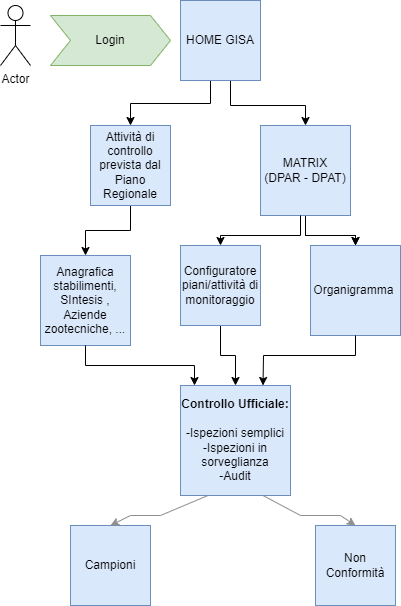

The diagram above was exported from draw.io. Its source (the exported page's mxGraphModel, read from the mxfile embedded in the PNG):
<mxGraphModel dx="868" dy="450" grid="1" gridSize="10" guides="1" tooltips="1" connect="1" arrows="1" fold="1" page="1" pageScale="1" pageWidth="827" pageHeight="1169" math="0" shadow="0">
  <root>
    <mxCell id="0" />
    <mxCell id="1" parent="0" />
    <mxCell id="ZELt7ckEd9bmFcAhizZa-12" value="" style="edgeStyle=orthogonalEdgeStyle;rounded=0;orthogonalLoop=1;jettySize=auto;html=1;" parent="1" target="ZELt7ckEd9bmFcAhizZa-11" edge="1">
      <mxGeometry relative="1" as="geometry">
        <mxPoint x="480" y="125" as="sourcePoint" />
        <Array as="points">
          <mxPoint x="480" y="125" />
          <mxPoint x="480" y="148" />
          <mxPoint x="400" y="148" />
        </Array>
      </mxGeometry>
    </mxCell>
    <mxCell id="GfYAP9yYrWSzKgw44lG7-6" value="Login" style="shape=step;perimeter=stepPerimeter;whiteSpace=wrap;html=1;fixedSize=1;rounded=0;shadow=0;fillColor=#d5e8d4;strokeColor=#82b366;" parent="1" vertex="1">
      <mxGeometry x="320" y="60" width="120" height="50" as="geometry" />
    </mxCell>
    <mxCell id="GfYAP9yYrWSzKgw44lG7-7" value="Anagrafica stabilimenti, SIntesis , Aziende zootecniche, ..." style="whiteSpace=wrap;html=1;aspect=fixed;rounded=0;shadow=0;fillColor=#dae8fc;strokeColor=#6c8ebf;" parent="1" vertex="1">
      <mxGeometry x="310" y="300" width="90" height="90" as="geometry" />
    </mxCell>
    <mxCell id="ZELt7ckEd9bmFcAhizZa-20" value="" style="edgeStyle=orthogonalEdgeStyle;rounded=0;orthogonalLoop=1;jettySize=auto;html=1;" parent="1" source="GfYAP9yYrWSzKgw44lG7-8" target="ZELt7ckEd9bmFcAhizZa-6" edge="1">
      <mxGeometry relative="1" as="geometry" />
    </mxCell>
    <mxCell id="ZELt7ckEd9bmFcAhizZa-21" value="" style="edgeStyle=orthogonalEdgeStyle;rounded=0;orthogonalLoop=1;jettySize=auto;html=1;" parent="1" source="GfYAP9yYrWSzKgw44lG7-8" target="ZELt7ckEd9bmFcAhizZa-6" edge="1">
      <mxGeometry relative="1" as="geometry" />
    </mxCell>
    <mxCell id="GfYAP9yYrWSzKgw44lG7-8" value="MATRIX&lt;br&gt;(DPAR - DPAT)" style="whiteSpace=wrap;html=1;aspect=fixed;rounded=0;shadow=0;fillColor=#dae8fc;strokeColor=#6c8ebf;" parent="1" vertex="1">
      <mxGeometry x="530" y="170" width="90" height="90" as="geometry" />
    </mxCell>
    <mxCell id="ZELt7ckEd9bmFcAhizZa-2" value="&lt;b&gt;Controllo Ufficiale:&lt;br&gt;&lt;br&gt;&lt;/b&gt;-Ispezioni semplici&lt;br&gt;-Ispezioni in sorveglianza&lt;br&gt;-Audit" style="whiteSpace=wrap;html=1;aspect=fixed;rounded=0;shadow=0;fillColor=#dae8fc;strokeColor=#6c8ebf;" parent="1" vertex="1">
      <mxGeometry x="450" y="430" width="110" height="110" as="geometry" />
    </mxCell>
    <mxCell id="ZELt7ckEd9bmFcAhizZa-28" value="" style="edgeStyle=orthogonalEdgeStyle;rounded=0;orthogonalLoop=1;jettySize=auto;html=1;" parent="1" source="ZELt7ckEd9bmFcAhizZa-4" target="ZELt7ckEd9bmFcAhizZa-2" edge="1">
      <mxGeometry relative="1" as="geometry" />
    </mxCell>
    <mxCell id="ZELt7ckEd9bmFcAhizZa-4" value="Configuratore piani/attività di monitoraggio" style="whiteSpace=wrap;html=1;aspect=fixed;rounded=0;shadow=0;fillColor=#dae8fc;strokeColor=#6c8ebf;" parent="1" vertex="1">
      <mxGeometry x="450" y="290" width="80" height="80" as="geometry" />
    </mxCell>
    <mxCell id="ZELt7ckEd9bmFcAhizZa-6" value="Organigramma&amp;nbsp;" style="whiteSpace=wrap;html=1;aspect=fixed;rounded=0;shadow=0;fillColor=#dae8fc;strokeColor=#6c8ebf;" parent="1" vertex="1">
      <mxGeometry x="580" y="290" width="90" height="90" as="geometry" />
    </mxCell>
    <mxCell id="ZELt7ckEd9bmFcAhizZa-19" value="" style="edgeStyle=orthogonalEdgeStyle;rounded=0;orthogonalLoop=1;jettySize=auto;html=1;" parent="1" source="ZELt7ckEd9bmFcAhizZa-11" target="GfYAP9yYrWSzKgw44lG7-7" edge="1">
      <mxGeometry relative="1" as="geometry" />
    </mxCell>
    <mxCell id="ZELt7ckEd9bmFcAhizZa-11" value="Attività di controllo prevista dal Piano Regionale" style="whiteSpace=wrap;html=1;aspect=fixed;rounded=0;shadow=0;fillColor=#dae8fc;strokeColor=#6c8ebf;" parent="1" vertex="1">
      <mxGeometry x="360" y="170" width="80" height="80" as="geometry" />
    </mxCell>
    <mxCell id="ZELt7ckEd9bmFcAhizZa-16" value="" style="endArrow=classic;html=1;rounded=0;entryX=0.5;entryY=0;entryDx=0;entryDy=0;" parent="1" target="GfYAP9yYrWSzKgw44lG7-8" edge="1">
      <mxGeometry width="50" height="50" relative="1" as="geometry">
        <mxPoint x="500" y="120" as="sourcePoint" />
        <mxPoint x="590" y="200" as="targetPoint" />
        <Array as="points">
          <mxPoint x="500" y="150" />
          <mxPoint x="575" y="150" />
        </Array>
      </mxGeometry>
    </mxCell>
    <mxCell id="ZELt7ckEd9bmFcAhizZa-22" value="" style="edgeStyle=orthogonalEdgeStyle;rounded=0;orthogonalLoop=1;jettySize=auto;html=1;entryX=0.5;entryY=0;entryDx=0;entryDy=0;" parent="1" target="ZELt7ckEd9bmFcAhizZa-4" edge="1">
      <mxGeometry relative="1" as="geometry">
        <mxPoint x="570" y="260" as="sourcePoint" />
        <mxPoint x="495.0000000000002" y="270.0000000000002" as="targetPoint" />
        <Array as="points">
          <mxPoint x="570" y="280" />
          <mxPoint x="490" y="280" />
        </Array>
      </mxGeometry>
    </mxCell>
    <mxCell id="ZELt7ckEd9bmFcAhizZa-26" value="" style="endArrow=classic;html=1;rounded=0;entryX=0.5;entryY=0;entryDx=0;entryDy=0;exitX=0.5;exitY=1;exitDx=0;exitDy=0;" parent="1" edge="1" source="GfYAP9yYrWSzKgw44lG7-7">
      <mxGeometry width="50" height="50" relative="1" as="geometry">
        <mxPoint x="360" y="400" as="sourcePoint" />
        <mxPoint x="464.0000000000002" y="430.0000000000002" as="targetPoint" />
        <Array as="points">
          <mxPoint x="355" y="410" />
          <mxPoint x="464" y="410" />
        </Array>
      </mxGeometry>
    </mxCell>
    <mxCell id="ZELt7ckEd9bmFcAhizZa-27" value="" style="endArrow=classic;html=1;rounded=0;entryX=0.75;entryY=0;entryDx=0;entryDy=0;exitX=0.5;exitY=1;exitDx=0;exitDy=0;" parent="1" source="ZELt7ckEd9bmFcAhizZa-6" target="ZELt7ckEd9bmFcAhizZa-2" edge="1">
      <mxGeometry width="50" height="50" relative="1" as="geometry">
        <mxPoint x="625" y="400" as="sourcePoint" />
        <mxPoint x="680.0000000000005" y="430" as="targetPoint" />
        <Array as="points">
          <mxPoint x="625" y="400" />
          <mxPoint x="533" y="400" />
        </Array>
      </mxGeometry>
    </mxCell>
    <mxCell id="ZELt7ckEd9bmFcAhizZa-29" value="Campioni" style="whiteSpace=wrap;html=1;aspect=fixed;rounded=0;shadow=0;fillColor=#dae8fc;strokeColor=#6c8ebf;" parent="1" vertex="1">
      <mxGeometry x="340" y="570" width="80" height="80" as="geometry" />
    </mxCell>
    <mxCell id="ZELt7ckEd9bmFcAhizZa-30" value="Non Conformità" style="whiteSpace=wrap;html=1;aspect=fixed;rounded=0;shadow=0;fillColor=#dae8fc;strokeColor=#6c8ebf;" parent="1" vertex="1">
      <mxGeometry x="585" y="570" width="80" height="80" as="geometry" />
    </mxCell>
    <mxCell id="ZELt7ckEd9bmFcAhizZa-31" value="" style="endArrow=classic;html=1;rounded=0;entryX=0.5;entryY=0;entryDx=0;entryDy=0;exitX=0.25;exitY=1;exitDx=0;exitDy=0;strokeColor=#8F8F8F;" parent="1" source="ZELt7ckEd9bmFcAhizZa-2" target="ZELt7ckEd9bmFcAhizZa-29" edge="1">
      <mxGeometry width="50" height="50" relative="1" as="geometry">
        <mxPoint x="460" y="550" as="sourcePoint" />
        <mxPoint x="390" y="570" as="targetPoint" />
        <Array as="points">
          <mxPoint x="430" y="560" />
          <mxPoint x="400" y="560" />
        </Array>
      </mxGeometry>
    </mxCell>
    <mxCell id="ZELt7ckEd9bmFcAhizZa-32" value="" style="endArrow=classic;html=1;rounded=0;entryX=0.5;entryY=0;entryDx=0;entryDy=0;exitX=0.75;exitY=1;exitDx=0;exitDy=0;strokeColor=#8F8F8F;" parent="1" source="ZELt7ckEd9bmFcAhizZa-2" target="ZELt7ckEd9bmFcAhizZa-30" edge="1">
      <mxGeometry width="50" height="50" relative="1" as="geometry">
        <mxPoint x="480" y="510" as="sourcePoint" />
        <mxPoint x="410" y="530" as="targetPoint" />
        <Array as="points">
          <mxPoint x="570" y="560" />
          <mxPoint x="610" y="560" />
        </Array>
      </mxGeometry>
    </mxCell>
    <mxCell id="ZELt7ckEd9bmFcAhizZa-34" value="HOME GISA" style="whiteSpace=wrap;html=1;aspect=fixed;rounded=0;shadow=0;fillColor=#dae8fc;strokeColor=#6c8ebf;" parent="1" vertex="1">
      <mxGeometry x="450" y="45" width="80" height="80" as="geometry" />
    </mxCell>
    <mxCell id="ZELt7ckEd9bmFcAhizZa-35" value="Actor" style="shape=umlActor;verticalLabelPosition=bottom;verticalAlign=top;html=1;outlineConnect=0;" parent="1" vertex="1">
      <mxGeometry x="270" y="50" width="30" height="60" as="geometry" />
    </mxCell>
  </root>
</mxGraphModel>